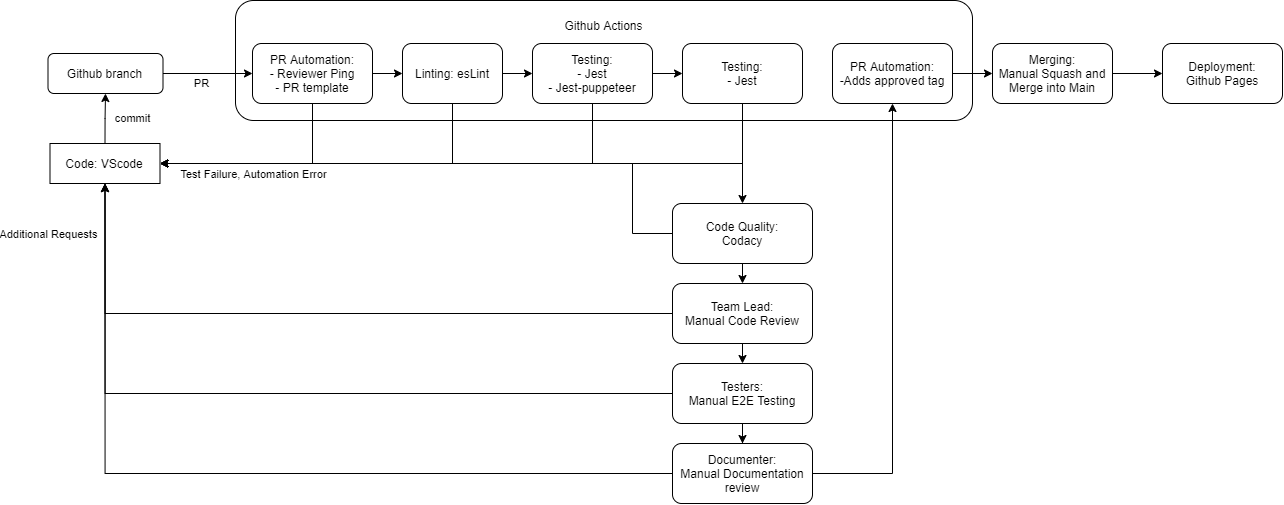

The diagram above was exported from draw.io. Its source (the exported page's mxGraphModel, read from the mxfile embedded in the PNG):
<mxGraphModel dx="1873" dy="380" grid="1" gridSize="10" guides="1" tooltips="1" connect="1" arrows="1" fold="1" page="1" pageScale="1" pageWidth="850" pageHeight="1100" math="0" shadow="0">
  <root>
    <mxCell id="0" />
    <mxCell id="1" parent="0" />
    <mxCell id="8" value="Github Actions&lt;br&gt;&lt;br&gt;&lt;br&gt;&lt;br&gt;&lt;br&gt;&lt;br&gt;" style="rounded=1;whiteSpace=wrap;html=1;labelBackgroundColor=none;" parent="1" vertex="1">
      <mxGeometry x="223" y="67" width="737" height="120" as="geometry" />
    </mxCell>
    <mxCell id="5" value="commit" style="edgeStyle=orthogonalEdgeStyle;rounded=0;orthogonalLoop=1;jettySize=auto;html=1;labelBackgroundColor=none;exitX=0.5;exitY=0;exitDx=0;exitDy=0;entryX=0.5;entryY=1;entryDx=0;entryDy=0;" parent="1" source="3" target="4" edge="1">
      <mxGeometry x="0.0085" y="-27" relative="1" as="geometry">
        <mxPoint x="95" y="170" as="targetPoint" />
        <mxPoint as="offset" />
      </mxGeometry>
    </mxCell>
    <mxCell id="3" value="Code: VScode" style="rounded=0;whiteSpace=wrap;html=1;labelBackgroundColor=none;" parent="1" vertex="1">
      <mxGeometry x="37.5" y="210" width="110" height="40" as="geometry" />
    </mxCell>
    <mxCell id="7" value="PR" style="edgeStyle=orthogonalEdgeStyle;rounded=0;orthogonalLoop=1;jettySize=auto;html=1;entryX=0;entryY=0.5;entryDx=0;entryDy=0;labelBackgroundColor=none;" parent="1" source="4" target="9" edge="1">
      <mxGeometry x="-0.1429" y="-10" relative="1" as="geometry">
        <mxPoint x="220" y="140" as="targetPoint" />
        <mxPoint as="offset" />
      </mxGeometry>
    </mxCell>
    <mxCell id="4" value="Github branch" style="rounded=1;whiteSpace=wrap;html=1;labelBackgroundColor=none;" parent="1" vertex="1">
      <mxGeometry x="35.5" y="120" width="115" height="40" as="geometry" />
    </mxCell>
    <mxCell id="15" value="" style="edgeStyle=orthogonalEdgeStyle;rounded=0;orthogonalLoop=1;jettySize=auto;html=1;" parent="1" source="9" target="13" edge="1">
      <mxGeometry relative="1" as="geometry" />
    </mxCell>
    <mxCell id="31" style="edgeStyle=orthogonalEdgeStyle;rounded=0;orthogonalLoop=1;jettySize=auto;html=1;exitX=0.5;exitY=1;exitDx=0;exitDy=0;entryX=1;entryY=0.5;entryDx=0;entryDy=0;" parent="1" source="9" target="3" edge="1">
      <mxGeometry relative="1" as="geometry" />
    </mxCell>
    <mxCell id="37" value="Test Failure, Automation Error" style="edgeLabel;html=1;align=center;verticalAlign=middle;resizable=0;points=[];" parent="31" vertex="1" connectable="0">
      <mxGeometry x="-0.5727" y="-1" relative="1" as="geometry">
        <mxPoint x="-59" y="25" as="offset" />
      </mxGeometry>
    </mxCell>
    <mxCell id="9" value="PR Automation:&lt;br&gt;- Reviewer Ping&lt;br&gt;- PR template" style="rounded=1;whiteSpace=wrap;html=1;labelBackgroundColor=none;" parent="1" vertex="1">
      <mxGeometry x="240" y="110" width="120" height="60" as="geometry" />
    </mxCell>
    <mxCell id="29" style="edgeStyle=orthogonalEdgeStyle;rounded=0;orthogonalLoop=1;jettySize=auto;html=1;exitX=0.5;exitY=1;exitDx=0;exitDy=0;entryX=0.5;entryY=0;entryDx=0;entryDy=0;" parent="1" source="10" target="21" edge="1">
      <mxGeometry relative="1" as="geometry" />
    </mxCell>
    <mxCell id="35" style="edgeStyle=orthogonalEdgeStyle;rounded=0;orthogonalLoop=1;jettySize=auto;html=1;exitX=0;exitY=0.5;exitDx=0;exitDy=0;entryX=0.5;entryY=1;entryDx=0;entryDy=0;" parent="1" source="10" target="3" edge="1">
      <mxGeometry relative="1" as="geometry" />
    </mxCell>
    <mxCell id="40" value="Additional Requests" style="edgeLabel;html=1;align=center;verticalAlign=middle;resizable=0;points=[];" parent="35" vertex="1" connectable="0">
      <mxGeometry x="0.6757" relative="1" as="geometry">
        <mxPoint x="-57.06" y="-63.14" as="offset" />
      </mxGeometry>
    </mxCell>
    <mxCell id="10" value="Team Lead:&lt;br&gt;Manual Code Review" style="rounded=1;whiteSpace=wrap;html=1;labelBackgroundColor=none;" parent="1" vertex="1">
      <mxGeometry x="660" y="350" width="140" height="60" as="geometry" />
    </mxCell>
    <mxCell id="16" value="" style="edgeStyle=orthogonalEdgeStyle;rounded=0;orthogonalLoop=1;jettySize=auto;html=1;" parent="1" source="13" target="14" edge="1">
      <mxGeometry relative="1" as="geometry" />
    </mxCell>
    <mxCell id="32" style="edgeStyle=orthogonalEdgeStyle;rounded=0;orthogonalLoop=1;jettySize=auto;html=1;exitX=0.5;exitY=1;exitDx=0;exitDy=0;entryX=1;entryY=0.5;entryDx=0;entryDy=0;" parent="1" source="13" target="3" edge="1">
      <mxGeometry relative="1" as="geometry" />
    </mxCell>
    <mxCell id="13" value="Linting: esLint" style="rounded=1;whiteSpace=wrap;html=1;labelBackgroundColor=none;" parent="1" vertex="1">
      <mxGeometry x="390" y="110" width="100" height="60" as="geometry" />
    </mxCell>
    <mxCell id="19" value="" style="edgeStyle=orthogonalEdgeStyle;rounded=0;orthogonalLoop=1;jettySize=auto;html=1;" parent="1" source="14" target="18" edge="1">
      <mxGeometry relative="1" as="geometry" />
    </mxCell>
    <mxCell id="33" style="edgeStyle=orthogonalEdgeStyle;rounded=0;orthogonalLoop=1;jettySize=auto;html=1;exitX=0.5;exitY=1;exitDx=0;exitDy=0;entryX=1;entryY=0.5;entryDx=0;entryDy=0;" parent="1" source="14" target="3" edge="1">
      <mxGeometry relative="1" as="geometry" />
    </mxCell>
    <mxCell id="14" value="Testing:&lt;br&gt;- Jest&lt;br&gt;- Jest-puppeteer" style="rounded=1;whiteSpace=wrap;html=1;labelBackgroundColor=none;" parent="1" vertex="1">
      <mxGeometry x="520" y="110" width="120" height="60" as="geometry" />
    </mxCell>
    <mxCell id="44" value="" style="edgeStyle=orthogonalEdgeStyle;rounded=0;orthogonalLoop=1;jettySize=auto;html=1;" edge="1" parent="1" source="18" target="41">
      <mxGeometry relative="1" as="geometry" />
    </mxCell>
    <mxCell id="48" style="edgeStyle=orthogonalEdgeStyle;rounded=0;orthogonalLoop=1;jettySize=auto;html=1;exitX=0.5;exitY=1;exitDx=0;exitDy=0;entryX=1;entryY=0.5;entryDx=0;entryDy=0;" edge="1" parent="1" source="18" target="3">
      <mxGeometry relative="1" as="geometry" />
    </mxCell>
    <mxCell id="18" value="Testing:&lt;br&gt;- Jest" style="rounded=1;whiteSpace=wrap;html=1;labelBackgroundColor=none;" parent="1" vertex="1">
      <mxGeometry x="670" y="110" width="120" height="60" as="geometry" />
    </mxCell>
    <mxCell id="26" value="" style="edgeStyle=orthogonalEdgeStyle;rounded=0;orthogonalLoop=1;jettySize=auto;html=1;" parent="1" source="21" target="25" edge="1">
      <mxGeometry relative="1" as="geometry" />
    </mxCell>
    <mxCell id="38" style="edgeStyle=orthogonalEdgeStyle;rounded=0;orthogonalLoop=1;jettySize=auto;html=1;exitX=0;exitY=0.5;exitDx=0;exitDy=0;entryX=0.5;entryY=1;entryDx=0;entryDy=0;" parent="1" source="21" target="3" edge="1">
      <mxGeometry relative="1" as="geometry">
        <mxPoint x="83.5999755859375" y="250" as="targetPoint" />
      </mxGeometry>
    </mxCell>
    <mxCell id="21" value="Testers:&lt;br&gt;Manual E2E Testing" style="rounded=1;whiteSpace=wrap;html=1;labelBackgroundColor=none;" parent="1" vertex="1">
      <mxGeometry x="660" y="430" width="140" height="60" as="geometry" />
    </mxCell>
    <mxCell id="24" value="" style="edgeStyle=orthogonalEdgeStyle;rounded=0;orthogonalLoop=1;jettySize=auto;html=1;" parent="1" source="22" target="23" edge="1">
      <mxGeometry relative="1" as="geometry" />
    </mxCell>
    <mxCell id="22" value="PR Automation:&lt;br&gt;-Adds approved tag" style="rounded=1;whiteSpace=wrap;html=1;labelBackgroundColor=none;" parent="1" vertex="1">
      <mxGeometry x="820" y="110" width="120" height="60" as="geometry" />
    </mxCell>
    <mxCell id="50" value="" style="edgeStyle=orthogonalEdgeStyle;rounded=0;orthogonalLoop=1;jettySize=auto;html=1;" edge="1" parent="1" source="23" target="49">
      <mxGeometry relative="1" as="geometry" />
    </mxCell>
    <mxCell id="23" value="Merging:&lt;br&gt;Manual Squash and Merge into Main" style="rounded=1;whiteSpace=wrap;html=1;labelBackgroundColor=none;" parent="1" vertex="1">
      <mxGeometry x="980" y="110" width="120" height="60" as="geometry" />
    </mxCell>
    <mxCell id="28" style="edgeStyle=orthogonalEdgeStyle;rounded=0;orthogonalLoop=1;jettySize=auto;html=1;exitX=1;exitY=0.5;exitDx=0;exitDy=0;" parent="1" source="25" target="22" edge="1">
      <mxGeometry relative="1" as="geometry" />
    </mxCell>
    <mxCell id="39" style="edgeStyle=orthogonalEdgeStyle;rounded=0;orthogonalLoop=1;jettySize=auto;html=1;exitX=0;exitY=0.5;exitDx=0;exitDy=0;entryX=0.5;entryY=1;entryDx=0;entryDy=0;" parent="1" source="25" target="3" edge="1">
      <mxGeometry relative="1" as="geometry" />
    </mxCell>
    <mxCell id="25" value="Documenter:&lt;br&gt;Manual Documentation review" style="rounded=1;whiteSpace=wrap;html=1;labelBackgroundColor=none;" parent="1" vertex="1">
      <mxGeometry x="660" y="510" width="140" height="60" as="geometry" />
    </mxCell>
    <mxCell id="46" style="edgeStyle=orthogonalEdgeStyle;rounded=0;orthogonalLoop=1;jettySize=auto;html=1;exitX=0.5;exitY=1;exitDx=0;exitDy=0;entryX=0.5;entryY=0;entryDx=0;entryDy=0;" edge="1" parent="1" source="41" target="10">
      <mxGeometry relative="1" as="geometry" />
    </mxCell>
    <mxCell id="47" style="edgeStyle=orthogonalEdgeStyle;rounded=0;orthogonalLoop=1;jettySize=auto;html=1;exitX=0;exitY=0.5;exitDx=0;exitDy=0;entryX=1;entryY=0.5;entryDx=0;entryDy=0;" edge="1" parent="1" source="41" target="3">
      <mxGeometry relative="1" as="geometry">
        <Array as="points">
          <mxPoint x="620" y="300" />
          <mxPoint x="620" y="230" />
        </Array>
      </mxGeometry>
    </mxCell>
    <mxCell id="41" value="Code Quality:&lt;br&gt;Codacy" style="rounded=1;whiteSpace=wrap;html=1;labelBackgroundColor=none;" vertex="1" parent="1">
      <mxGeometry x="660" y="270" width="140" height="60" as="geometry" />
    </mxCell>
    <mxCell id="49" value="Deployment:&lt;br&gt;Github Pages" style="rounded=1;whiteSpace=wrap;html=1;labelBackgroundColor=none;" vertex="1" parent="1">
      <mxGeometry x="1150" y="110" width="120" height="60" as="geometry" />
    </mxCell>
  </root>
</mxGraphModel>